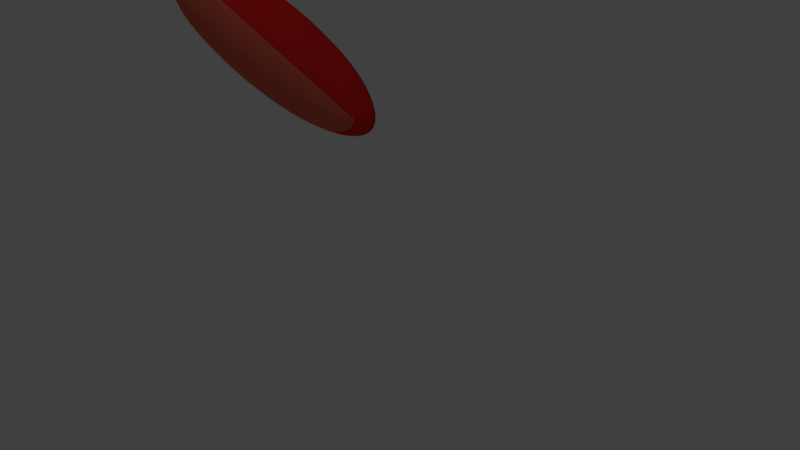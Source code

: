 # Source: oblong.blend  (saved by Blender 2.78.0; exported with 4.5.12 LTS)
import bpy
from mathutils import Matrix  # noqa: F401  (used for matrix-valued properties, if any)

bpy.ops.wm.read_factory_settings(use_empty=True)
scene = bpy.context.scene
scene.name = 'Scene'

# ---- collections
col_collection_1 = bpy.data.collections.new('Collection 1'); scene.collection.children.link(col_collection_1)

# ---- materials (node trees are filled in below, after node groups)
mat_material01 = bpy.data.materials.new('Material01')
mat_material01.alpha_threshold = 0.0
mat_material01.use_transparent_shadow = False
mat_material01.diffuse_color = (0.8, 0.1423, 0.09015, 1.0)
mat_material01.roughness = 0.5
mat_material01.line_color = (0.0, 0.0, 0.0, 1.0)
mat_material02 = bpy.data.materials.new('Material02')
mat_material02.alpha_threshold = 0.0
mat_material02.use_transparent_shadow = False
mat_material02.diffuse_color = (0.007921, 0.8, 0.004653, 1.0)
mat_material02.roughness = 0.5
mat_material03 = bpy.data.materials.new('Material03')
mat_material03.alpha_threshold = 0.0
mat_material03.use_transparent_shadow = False
mat_material03.diffuse_color = (0.8, 0.7236, 0.004721, 1.0)
mat_material03.roughness = 0.5
mat_material04 = bpy.data.materials.new('Material04')
mat_material04.alpha_threshold = 0.0
mat_material04.use_transparent_shadow = False
mat_material04.diffuse_color = (0.02556, 0.05797, 0.8, 1.0)
mat_material04.specular_color = (0.07743, 0.06299, 1.0)
mat_material04.roughness = 0.5
mat_material05 = bpy.data.materials.new('Material05')
mat_material05.alpha_threshold = 0.0
mat_material05.use_transparent_shadow = False
mat_material05.diffuse_color = (0.8, 0.02093, 0.01584, 1.0)
mat_material05.roughness = 0.5

# ---- material node trees

# ---- world
world_world = bpy.data.worlds.new('World'); scene.world = world_world
world_world.color = (0.05088, 0.05088, 0.05088)
world_world.use_sun_shadow = False
world_world.sun_shadow_jitter_overblur = 0.0
world_world.cycles.sampling_method = 'MANUAL'

# ---- cameras
cam_camera = bpy.data.cameras.new('Camera')
cam_camera.clip_end = 100.0
cam_camera.lens = 35.0
cam_camera.sensor_width = 32.0
cam_camera.sensor_height = 18.0
cam_camera.ortho_scale = 7.314
cam_camera.dof.focus_distance = 0.0
cam_camera.dof.aperture_fstop = 128.0

# ---- lights
light_lamp = bpy.data.lights.new('Lamp', 'POINT')
light_lamp.transmission_factor = 0.0
light_lamp.cutoff_distance = 30.0
light_lamp.energy = 100.0
light_lamp.shadow_buffer_clip_start = 1.001
light_lamp.shadow_soft_size = 0.1
light_lamp.shadow_maximum_resolution = 0.006
light_lamp.use_absolute_resolution = True

# ---- meshes
me_cube = bpy.data.meshes.new('Cube')
me_cube.from_pydata([(0.8783, 0.9336, -0.8304), (2.306, -1.625, -3.907), (-1.122, -1.066, -0.8304), (-1.122, 0.9336, -0.8304), (0.02802, 0.9716, 2.762), (-0.7349, -0.06152, 4.948), (-2.147, -0.3096, 3.668), (-1.122, 0.9336, 1.17)], [], [(0, 1, 2, 3), (4, 7, 6, 5), (0, 4, 5, 1), (1, 5, 6, 2), (2, 6, 7, 3), (4, 0, 3, 7)])
me_cube.polygons.foreach_set('material_index', [4, 4, 4, 0, 2, 4])
me_cube.materials.append(mat_material01)
me_cube.materials.append(mat_material02)
me_cube.materials.append(mat_material03)
me_cube.materials.append(mat_material04)
me_cube.materials.append(mat_material05)
me_cube.materials.append(None)
me_cube.use_remesh_preserve_volume = False
me_cube.use_remesh_preserve_attributes = False
me_cube.use_mirror_vertex_groups = False
me_cube.update()

# ---- objects
ob_cube = bpy.data.objects.new('Cube', me_cube)
ob_lamp = bpy.data.objects.new('Lamp', light_lamp)
ob_camera = bpy.data.objects.new('Camera', cam_camera)

# ---- transforms, parenting, visibility, modifiers, constraints
ob_cube.location = (0.1539, 0.06997, -0.226)
ob_cube.rotation_euler = (-0.0604, 0.02548, -0.03342)
ob_cube.scale = (0.7376, 0.7376, 0.7376)
ob_cube.lock_rotations_4d = False
ob_cube.empty_display_type = 'ARROWS'
ob_cube.lineart.crease_threshold = 0.0
_m = ob_cube.modifiers.new('Subsurf', 'SUBSURF')
_m.uv_smooth = 'PRESERVE_CORNERS'
_m.quality = 2
_m.show_only_control_edges = False
_m = ob_cube.modifiers.new('Subsurf.001', 'SUBSURF')
_m.uv_smooth = 'PRESERVE_CORNERS'
_m.quality = 2
_m.show_only_control_edges = False
_m.use_creases = False
ob_lamp.location = (4.076, 1.005, 5.904)
ob_lamp.rotation_euler = (0.6503, 0.05522, 1.866)
ob_lamp.lock_rotations_4d = False
ob_lamp.empty_display_type = 'ARROWS'
ob_lamp.color = (0.0, 0.0, 0.0, 0.0)
ob_lamp.lineart.crease_threshold = 0.0
ob_camera.location = (7.481, -6.508, 5.344)
ob_camera.rotation_euler = (0.6586, 0.6295, 0.2678)
ob_camera.lock_rotations_4d = False
ob_camera.empty_display_type = 'ARROWS'
ob_camera.color = (0.0, 0.0, 0.0, 0.0)
ob_camera.display_type = 'WIRE'
ob_camera.lineart.crease_threshold = 0.0

# ---- collection membership
col_collection_1.objects.link(ob_cube)
col_collection_1.objects.link(ob_lamp)
col_collection_1.objects.link(ob_camera)

# ---- scene / render settings (as saved in the file)
scene.camera = ob_camera
scene.frame_start = 1; scene.frame_end = 250; scene.frame_set(5)
scene.render.engine = 'BLENDER_EEVEE_NEXT'
scene.render.resolution_percentage = 50
scene.render.dither_intensity = 0.0
scene.cycles.use_denoising = False
scene.cycles.samples = 128
scene.cycles.sampling_pattern = 'TABULATED_SOBOL'
scene.cycles.light_sampling_threshold = 0.0
scene.cycles.use_adaptive_sampling = False
scene.cycles.use_light_tree = False
scene.cycles.blur_glossy = 0.0
scene.cycles.sample_clamp_indirect = 0.0
scene.view_settings.view_transform = 'Standard'
bpy.context.view_layer.update()

